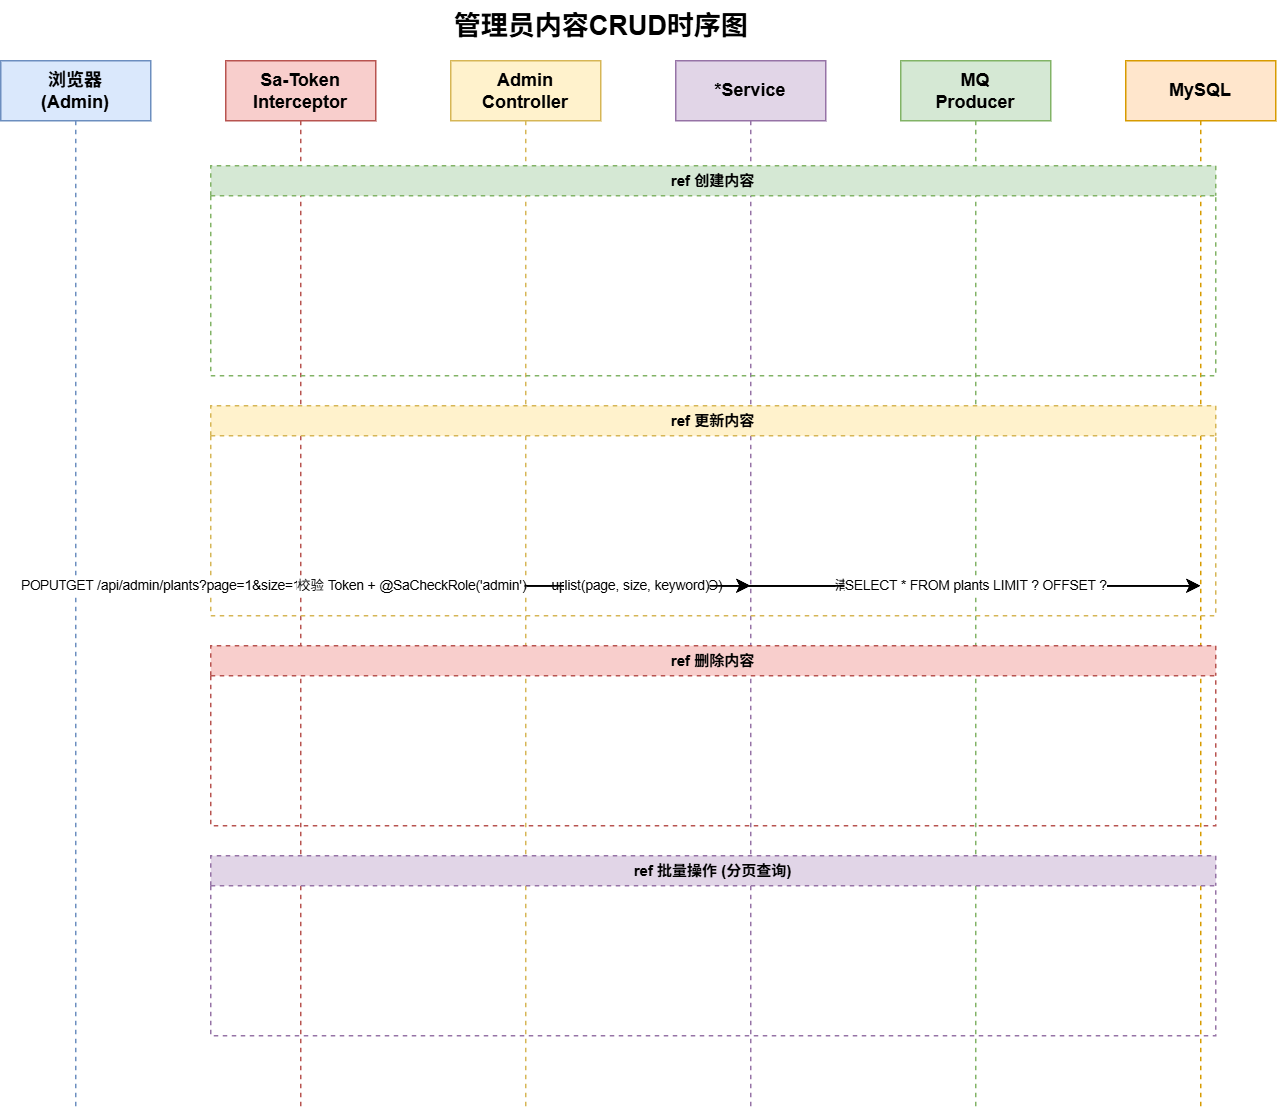

The diagram above was exported from draw.io. Its source (the exported page's mxGraphModel, read from the mxfile embedded in the PNG):
<mxGraphModel dx="1363" dy="752" grid="1" gridSize="10" guides="1" tooltips="1" connect="1" arrows="1" fold="1" page="1" pageScale="1" pageWidth="1100" pageHeight="800" math="0" shadow="0">
  <root>
    <mxCell id="0" />
    <mxCell id="1" parent="0" />
    <mxCell id="title" parent="1" style="text;html=1;fontSize=18;fontStyle=1;align=center;" value="管理员内容CRUD时序图" vertex="1">
      <mxGeometry height="30" width="300" x="300" y="10" as="geometry" />
    </mxCell>
    <mxCell id="p1" parent="1" style="shape=umlLifeline;perimeter=lifelinePerimeter;whiteSpace=wrap;html=1;container=0;fillColor=#dae8fc;strokeColor=#6c8ebf;size=40;" value="&lt;b&gt;浏览器&lt;br&gt;(Admin)&lt;/b&gt;" vertex="1">
      <mxGeometry height="700" width="100" x="50" y="50" as="geometry" />
    </mxCell>
    <mxCell id="p2" parent="1" style="shape=umlLifeline;perimeter=lifelinePerimeter;whiteSpace=wrap;html=1;container=0;fillColor=#f8cecc;strokeColor=#b85450;size=40;" value="&lt;b&gt;Sa-Token&lt;br&gt;Interceptor&lt;/b&gt;" vertex="1">
      <mxGeometry height="700" width="100" x="200" y="50" as="geometry" />
    </mxCell>
    <mxCell id="p3" parent="1" style="shape=umlLifeline;perimeter=lifelinePerimeter;whiteSpace=wrap;html=1;container=0;fillColor=#fff2cc;strokeColor=#d6b656;size=40;" value="&lt;b&gt;Admin&lt;br&gt;Controller&lt;/b&gt;" vertex="1">
      <mxGeometry height="700" width="100" x="350" y="50" as="geometry" />
    </mxCell>
    <mxCell id="p4" parent="1" style="shape=umlLifeline;perimeter=lifelinePerimeter;whiteSpace=wrap;html=1;container=0;fillColor=#e1d5e7;strokeColor=#9673a6;size=40;" value="&lt;b&gt;*Service&lt;/b&gt;" vertex="1">
      <mxGeometry height="700" width="100" x="500" y="50" as="geometry" />
    </mxCell>
    <mxCell id="p5" parent="1" style="shape=umlLifeline;perimeter=lifelinePerimeter;whiteSpace=wrap;html=1;container=0;fillColor=#d5e8d4;strokeColor=#82b366;size=40;" value="&lt;b&gt;MQ&lt;br&gt;Producer&lt;/b&gt;" vertex="1">
      <mxGeometry height="700" width="100" x="650" y="50" as="geometry" />
    </mxCell>
    <mxCell id="p6" parent="1" style="shape=umlLifeline;perimeter=lifelinePerimeter;whiteSpace=wrap;html=1;container=0;fillColor=#ffe6cc;strokeColor=#d79b00;size=40;" value="&lt;b&gt;MySQL&lt;/b&gt;" vertex="1">
      <mxGeometry height="700" width="100" x="800" y="50" as="geometry" />
    </mxCell>
    <mxCell id="ref_create" parent="1" style="swimlane;startSize=20;fillColor=#d5e8d4;strokeColor=#82b366;fontSize=10;dashed=1;" value="ref 创建内容" vertex="1">
      <mxGeometry height="140" width="670" x="190" y="120" as="geometry" />
    </mxCell>
    <mxCell id="c1" edge="1" parent="ref_create" source="p1" style="html=1;fontSize=9;" target="p2" value="POST /api/admin/plants {name, description, images, ...}">
      <mxGeometry relative="1" as="geometry">
        <mxPoint y="40" as="sourcePoint" />
        <mxPoint y="40" as="targetPoint" />
      </mxGeometry>
    </mxCell>
    <mxCell id="c2" edge="1" parent="ref_create" source="p2" style="html=1;fontSize=9;" target="p3" value="校验 Token + @SaCheckRole('admin')">
      <mxGeometry relative="1" as="geometry">
        <mxPoint y="60" as="sourcePoint" />
        <mxPoint y="60" as="targetPoint" />
      </mxGeometry>
    </mxCell>
    <mxCell id="c3" edge="1" parent="ref_create" source="p3" style="html=1;fontSize=9;" target="p4" value="create(PlantCreateDTO)">
      <mxGeometry relative="1" as="geometry">
        <mxPoint y="80" as="sourcePoint" />
        <mxPoint y="80" as="targetPoint" />
      </mxGeometry>
    </mxCell>
    <mxCell id="c4" edge="1" parent="ref_create" source="p4" style="html=1;fontSize=9;" target="p6" value="INSERT INTO plants">
      <mxGeometry relative="1" as="geometry">
        <mxPoint y="100" as="sourcePoint" />
        <mxPoint y="100" as="targetPoint" />
      </mxGeometry>
    </mxCell>
    <mxCell id="c5" edge="1" parent="ref_create" source="p3" style="html=1;fontSize=9;dashed=1;" target="p1" value="返回 R.ok(plant)">
      <mxGeometry relative="1" as="geometry">
        <mxPoint y="120" as="sourcePoint" />
        <mxPoint y="120" as="targetPoint" />
      </mxGeometry>
    </mxCell>
    <mxCell id="ref_update" parent="1" style="swimlane;startSize=20;fillColor=#fff2cc;strokeColor=#d6b656;fontSize=10;dashed=1;" value="ref 更新内容" vertex="1">
      <mxGeometry height="140" width="670" x="190" y="280" as="geometry" />
    </mxCell>
    <mxCell id="u1" edge="1" parent="ref_update" source="p1" style="html=1;fontSize=9;" target="p2" value="PUT /api/admin/plants/{id} {name, description, ...}">
      <mxGeometry relative="1" as="geometry">
        <mxPoint y="40" as="sourcePoint" />
        <mxPoint y="40" as="targetPoint" />
      </mxGeometry>
    </mxCell>
    <mxCell id="u2" edge="1" parent="ref_update" source="p2" style="html=1;fontSize=9;" target="p3" value="校验 Token + @SaCheckRole('admin')">
      <mxGeometry relative="1" as="geometry">
        <mxPoint y="60" as="sourcePoint" />
        <mxPoint y="60" as="targetPoint" />
      </mxGeometry>
    </mxCell>
    <mxCell id="u3" edge="1" parent="ref_update" source="p3" style="html=1;fontSize=9;" target="p4" value="update(id, PlantUpdateDTO)">
      <mxGeometry relative="1" as="geometry">
        <mxPoint y="80" as="sourcePoint" />
        <mxPoint y="80" as="targetPoint" />
      </mxGeometry>
    </mxCell>
    <mxCell id="u4" edge="1" parent="ref_update" source="p4" style="html=1;fontSize=9;" target="p6" value="UPDATE plants SET ... WHERE id=?">
      <mxGeometry relative="1" as="geometry">
        <mxPoint y="100" as="sourcePoint" />
        <mxPoint y="100" as="targetPoint" />
      </mxGeometry>
    </mxCell>
    <mxCell id="u5" edge="1" parent="ref_update" source="p4" style="html=1;fontSize=9;" target="p5" value="清除缓存">
      <mxGeometry relative="1" as="geometry">
        <mxPoint y="120" as="sourcePoint" />
        <mxPoint y="120" as="targetPoint" />
      </mxGeometry>
    </mxCell>
    <mxCell id="ref_delete" parent="1" style="swimlane;startSize=20;fillColor=#f8cecc;strokeColor=#b85450;fontSize=10;dashed=1;" value="ref 删除内容" vertex="1">
      <mxGeometry height="120" width="670" x="190" y="440" as="geometry" />
    </mxCell>
    <mxCell id="d1" edge="1" parent="ref_delete" source="p1" style="html=1;fontSize=9;" target="p2" value="DELETE /api/admin/plants/{id}">
      <mxGeometry relative="1" as="geometry">
        <mxPoint y="40" as="sourcePoint" />
        <mxPoint y="40" as="targetPoint" />
      </mxGeometry>
    </mxCell>
    <mxCell id="d2" edge="1" parent="ref_delete" source="p2" style="html=1;fontSize=9;" target="p3" value="校验 Token + @SaCheckRole('admin')">
      <mxGeometry relative="1" as="geometry">
        <mxPoint y="60" as="sourcePoint" />
        <mxPoint y="60" as="targetPoint" />
      </mxGeometry>
    </mxCell>
    <mxCell id="d3" edge="1" parent="ref_delete" source="p3" style="html=1;fontSize=9;" target="p4" value="delete(id)">
      <mxGeometry relative="1" as="geometry">
        <mxPoint y="80" as="sourcePoint" />
        <mxPoint y="80" as="targetPoint" />
      </mxGeometry>
    </mxCell>
    <mxCell id="d4" edge="1" parent="ref_delete" source="p4" style="html=1;fontSize=9;" target="p6" value="DELETE FROM plants WHERE id=?">
      <mxGeometry relative="1" as="geometry">
        <mxPoint y="100" as="sourcePoint" />
        <mxPoint y="100" as="targetPoint" />
      </mxGeometry>
    </mxCell>
    <mxCell id="ref_batch" parent="1" style="swimlane;startSize=20;fillColor=#e1d5e7;strokeColor=#9673a6;fontSize=10;dashed=1;" value="ref 批量操作 (分页查询)" vertex="1">
      <mxGeometry height="120" width="670" x="190" y="580" as="geometry" />
    </mxCell>
    <mxCell id="b1" edge="1" parent="ref_batch" source="p1" style="html=1;fontSize=9;" target="p2" value="GET /api/admin/plants?page=1&amp;size=10">
      <mxGeometry relative="1" as="geometry">
        <mxPoint y="40" as="sourcePoint" />
        <mxPoint y="40" as="targetPoint" />
      </mxGeometry>
    </mxCell>
    <mxCell id="b2" edge="1" parent="ref_batch" source="p2" style="html=1;fontSize=9;" target="p3" value="校验 Token + @SaCheckRole('admin')">
      <mxGeometry relative="1" as="geometry">
        <mxPoint y="60" as="sourcePoint" />
        <mxPoint y="60" as="targetPoint" />
      </mxGeometry>
    </mxCell>
    <mxCell id="b3" edge="1" parent="ref_batch" source="p3" style="html=1;fontSize=9;" target="p4" value="list(page, size, keyword)">
      <mxGeometry relative="1" as="geometry">
        <mxPoint y="80" as="sourcePoint" />
        <mxPoint y="80" as="targetPoint" />
      </mxGeometry>
    </mxCell>
    <mxCell id="b4" edge="1" parent="ref_batch" source="p4" style="html=1;fontSize=9;" target="p6" value="SELECT * FROM plants LIMIT ? OFFSET ?">
      <mxGeometry relative="1" as="geometry">
        <mxPoint y="100" as="sourcePoint" />
        <mxPoint y="100" as="targetPoint" />
      </mxGeometry>
    </mxCell>
  </root>
</mxGraphModel>